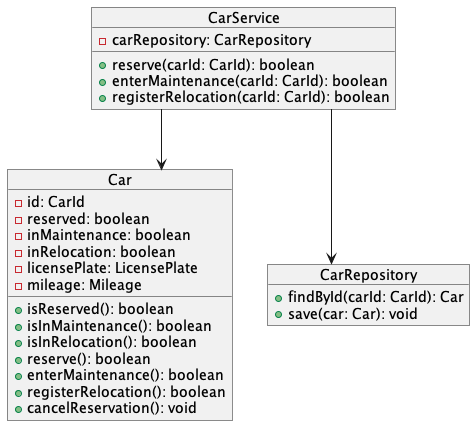

The diagram above was rendered by PlantUML. Its source (embedded in the PNG):
@startuml
skinparam MinClassWidth 100
skinparam linetype ortho
 
object Car {
  - id: CarId
  - reserved: boolean
  - inMaintenance: boolean
  - inRelocation: boolean
  - licensePlate: LicensePlate
  - mileage: Mileage
  __
  + isReserved(): boolean
  + isInMaintenance(): boolean
  + isInRelocation(): boolean
  + reserve(): boolean
  + enterMaintenance(): boolean
  + registerRelocation(): boolean
  + cancelReservation(): void
}

object CarService {
  - carRepository: CarRepository
  __
  + reserve(carId: CarId): boolean
  + enterMaintenance(carId: CarId): boolean
  + registerRelocation(carId: CarId): boolean
}

object CarRepository {
  + findById(carId: CarId): Car
  + save(car: Car): void
}

CarService --> Car
CarService --> CarRepository

@enduml